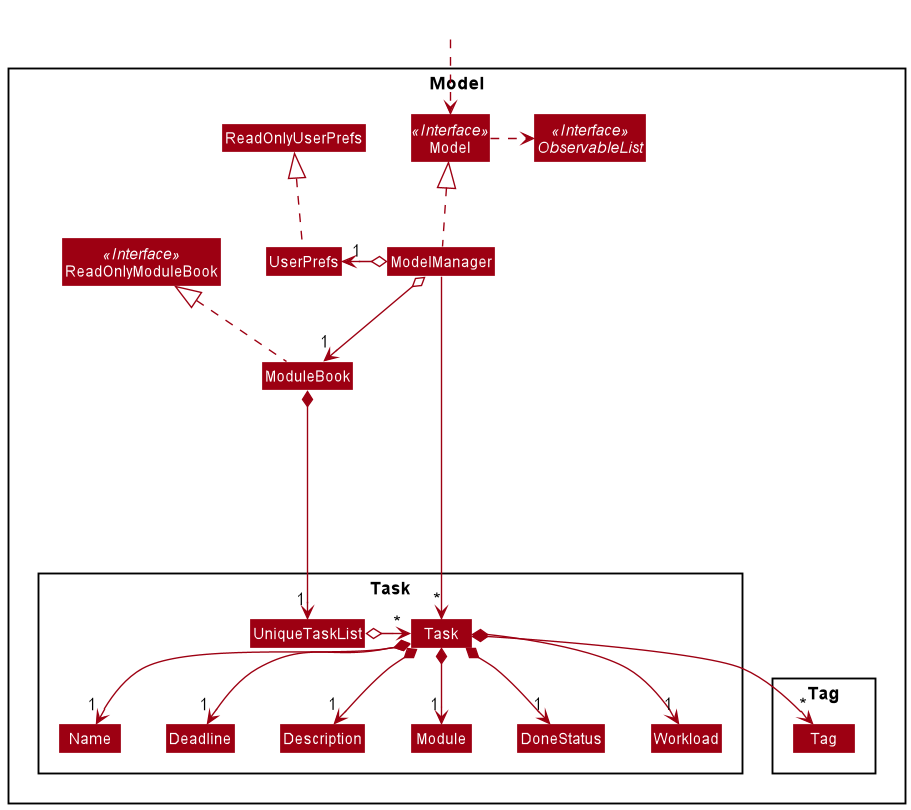

The diagram above was rendered by PlantUML. Its source (embedded in the PNG):
@startuml
!include style.puml
skinparam arrowThickness 1.1
skinparam arrowColor MODEL_COLOR
skinparam classBackgroundColor MODEL_COLOR

Package Model <<Rectangle>>{
Interface ReadOnlyModuleBook <<Interface>>
Interface Model <<Interface>>
Interface ObservableList <<Interface>>
Class ModuleBook
Class ReadOnlyModuleBook
Class Model
Class ModelManager
Class UserPrefs
Class ReadOnlyUserPrefs

Package Task {
Class Task
Class Description
Class Module
Class Name
Class Deadline
Class DoneStatus
Class Workload
Class UniqueTaskList
}

Package Tag {
Class Tag
}
}

Class HiddenOutside #FFFFFF
HiddenOutside ..> Model

ModuleBook .up.|> ReadOnlyModuleBook

ModelManager .up.|> Model
Model .right.> ObservableList
ModelManager o--> "1" ModuleBook
ModelManager o-left-> "1" UserPrefs
UserPrefs .up.|> ReadOnlyUserPrefs

ModuleBook *--> "1" UniqueTaskList
UniqueTaskList o--right> "*" Task
Task *--> "1" Name
Task *--> "1" Deadline
Task *--> "1" Module
Task *--> "1" Description
Task *--> "1" Workload
Task *--> "1" DoneStatus
Task *--> "*" Tag

Name -[hidden]right-> Deadline
Deadline -[hidden]right-> Description
Description -[hidden]right-> Module
Module -[hidden]right-> DoneStatus
DoneStatus -[hidden]right-> Workload

ModelManager -----> "*" Task
@enduml